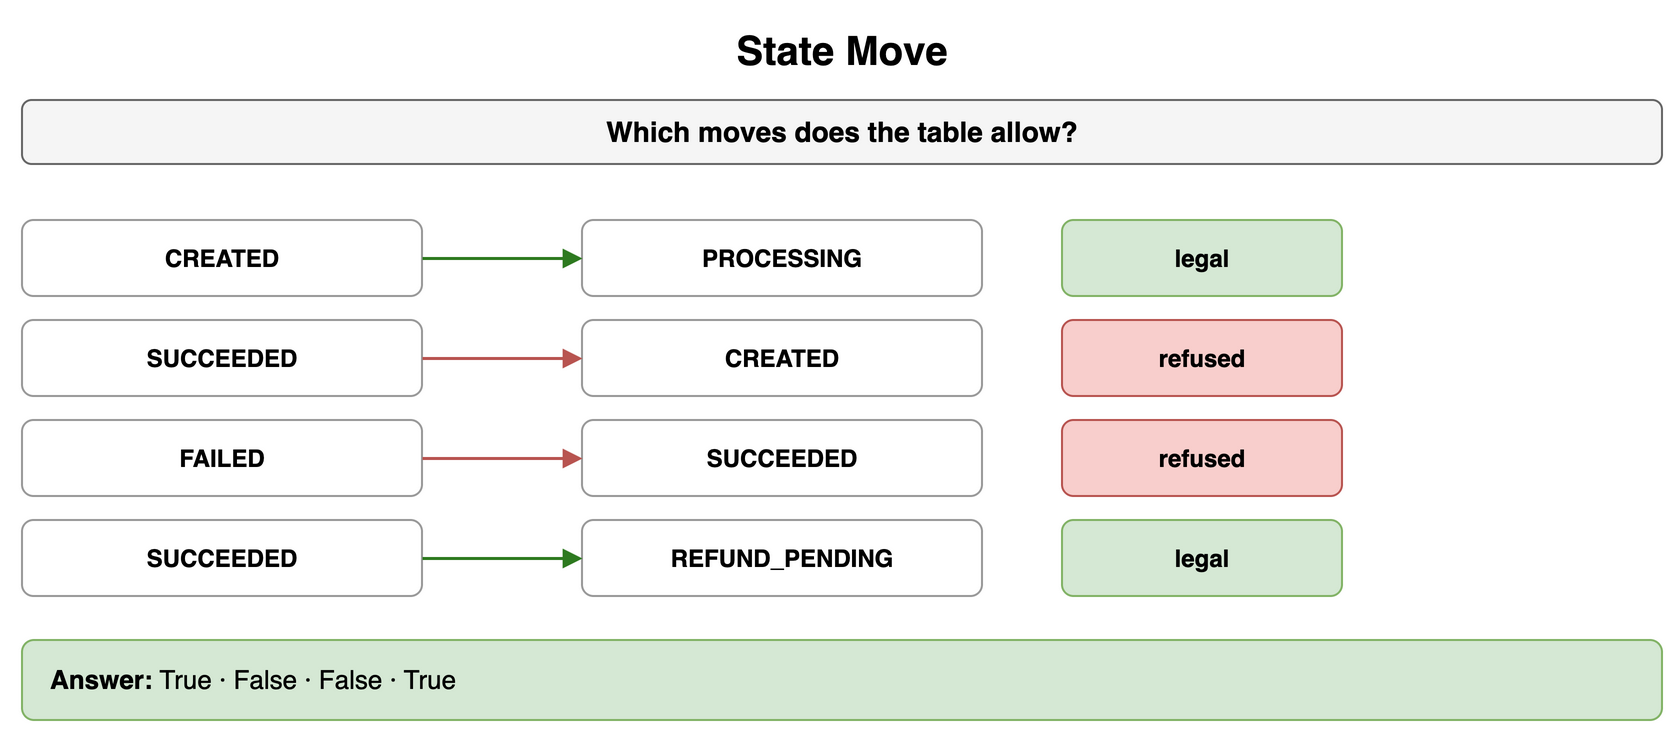

The diagram above was exported from draw.io. Its source (the exported page's mxGraphModel, read from the mxfile embedded in the PNG):
<mxGraphModel dx="900" dy="374" grid="1" gridSize="10" guides="1" tooltips="1" connect="1" arrows="1" fold="1" page="1" pageScale="1" pageWidth="900" pageHeight="374" math="0" shadow="0">
  <root>
    <mxCell id="0" />
    <mxCell id="1" parent="0" />
    <mxCell id="g1" value="State Move" style="text;html=1;align=center;verticalAlign=middle;whiteSpace=wrap;fontSize=20;fontStyle=1;" vertex="1" parent="1">
      <mxGeometry x="40" y="10" width="820" height="30" as="geometry" />
    </mxCell>
    <mxCell id="g2" value="Which moves does the table allow?" style="rounded=1;whiteSpace=wrap;html=1;fillColor=#f5f5f5;strokeColor=#666666;fontStyle=1;fontSize=14;" vertex="1" parent="1">
      <mxGeometry x="40" y="50" width="820" height="32" as="geometry" />
    </mxCell>
    <mxCell id="g3" value="CREATED" style="rounded=1;whiteSpace=wrap;html=1;fillColor=#ffffff;strokeColor=#999999;fontSize=12;align=center;fontStyle=1;" vertex="1" parent="1">
      <mxGeometry x="40" y="110" width="200" height="38" as="geometry" />
    </mxCell>
    <mxCell id="g4" value="PROCESSING" style="rounded=1;whiteSpace=wrap;html=1;fillColor=#ffffff;strokeColor=#999999;fontSize=12;align=center;fontStyle=1;" vertex="1" parent="1">
      <mxGeometry x="320" y="110" width="200" height="38" as="geometry" />
    </mxCell>
    <mxCell id="g5" value="" style="endArrow=block;endSize=6;html=1;strokeWidth=1.5;strokeColor=#2d7a1f;fontSize=11;labelBackgroundColor=#ffffff;fontColor=#2d7a1f;fontStyle=1;" edge="1" parent="1" source="g3" target="g4">
      <mxGeometry relative="1" as="geometry" />
    </mxCell>
    <mxCell id="g6" value="legal" style="rounded=1;whiteSpace=wrap;html=1;fillColor=#d5e8d4;strokeColor=#82b366;fontSize=12;align=center;fontStyle=1;" vertex="1" parent="1">
      <mxGeometry x="560" y="110" width="140" height="38" as="geometry" />
    </mxCell>
    <mxCell id="g7" value="SUCCEEDED" style="rounded=1;whiteSpace=wrap;html=1;fillColor=#ffffff;strokeColor=#999999;fontSize=12;align=center;fontStyle=1;" vertex="1" parent="1">
      <mxGeometry x="40" y="160" width="200" height="38" as="geometry" />
    </mxCell>
    <mxCell id="g8" value="CREATED" style="rounded=1;whiteSpace=wrap;html=1;fillColor=#ffffff;strokeColor=#999999;fontSize=12;align=center;fontStyle=1;" vertex="1" parent="1">
      <mxGeometry x="320" y="160" width="200" height="38" as="geometry" />
    </mxCell>
    <mxCell id="g9" value="" style="endArrow=block;endSize=6;html=1;strokeWidth=1.5;strokeColor=#b85450;fontSize=11;labelBackgroundColor=#ffffff;fontColor=#b85450;fontStyle=1;" edge="1" parent="1" source="g7" target="g8">
      <mxGeometry relative="1" as="geometry" />
    </mxCell>
    <mxCell id="g10" value="refused" style="rounded=1;whiteSpace=wrap;html=1;fillColor=#f8cecc;strokeColor=#b85450;fontSize=12;align=center;fontStyle=1;" vertex="1" parent="1">
      <mxGeometry x="560" y="160" width="140" height="38" as="geometry" />
    </mxCell>
    <mxCell id="g11" value="FAILED" style="rounded=1;whiteSpace=wrap;html=1;fillColor=#ffffff;strokeColor=#999999;fontSize=12;align=center;fontStyle=1;" vertex="1" parent="1">
      <mxGeometry x="40" y="210" width="200" height="38" as="geometry" />
    </mxCell>
    <mxCell id="g12" value="SUCCEEDED" style="rounded=1;whiteSpace=wrap;html=1;fillColor=#ffffff;strokeColor=#999999;fontSize=12;align=center;fontStyle=1;" vertex="1" parent="1">
      <mxGeometry x="320" y="210" width="200" height="38" as="geometry" />
    </mxCell>
    <mxCell id="g13" value="" style="endArrow=block;endSize=6;html=1;strokeWidth=1.5;strokeColor=#b85450;fontSize=11;labelBackgroundColor=#ffffff;fontColor=#b85450;fontStyle=1;" edge="1" parent="1" source="g11" target="g12">
      <mxGeometry relative="1" as="geometry" />
    </mxCell>
    <mxCell id="g14" value="refused" style="rounded=1;whiteSpace=wrap;html=1;fillColor=#f8cecc;strokeColor=#b85450;fontSize=12;align=center;fontStyle=1;" vertex="1" parent="1">
      <mxGeometry x="560" y="210" width="140" height="38" as="geometry" />
    </mxCell>
    <mxCell id="g15" value="SUCCEEDED" style="rounded=1;whiteSpace=wrap;html=1;fillColor=#ffffff;strokeColor=#999999;fontSize=12;align=center;fontStyle=1;" vertex="1" parent="1">
      <mxGeometry x="40" y="260" width="200" height="38" as="geometry" />
    </mxCell>
    <mxCell id="g16" value="REFUND_PENDING" style="rounded=1;whiteSpace=wrap;html=1;fillColor=#ffffff;strokeColor=#999999;fontSize=12;align=center;fontStyle=1;" vertex="1" parent="1">
      <mxGeometry x="320" y="260" width="200" height="38" as="geometry" />
    </mxCell>
    <mxCell id="g17" value="" style="endArrow=block;endSize=6;html=1;strokeWidth=1.5;strokeColor=#2d7a1f;fontSize=11;labelBackgroundColor=#ffffff;fontColor=#2d7a1f;fontStyle=1;" edge="1" parent="1" source="g15" target="g16">
      <mxGeometry relative="1" as="geometry" />
    </mxCell>
    <mxCell id="g18" value="legal" style="rounded=1;whiteSpace=wrap;html=1;fillColor=#d5e8d4;strokeColor=#82b366;fontSize=12;align=center;fontStyle=1;" vertex="1" parent="1">
      <mxGeometry x="560" y="260" width="140" height="38" as="geometry" />
    </mxCell>
    <mxCell id="g19" value="&lt;b&gt;Answer:&lt;/b&gt; True · False · False · True" style="rounded=1;whiteSpace=wrap;html=1;fillColor=#d5e8d4;strokeColor=#82b366;fontSize=13;align=left;spacingLeft=12;" vertex="1" parent="1">
      <mxGeometry x="40" y="320" width="820" height="40" as="geometry" />
    </mxCell>
  </root>
</mxGraphModel>